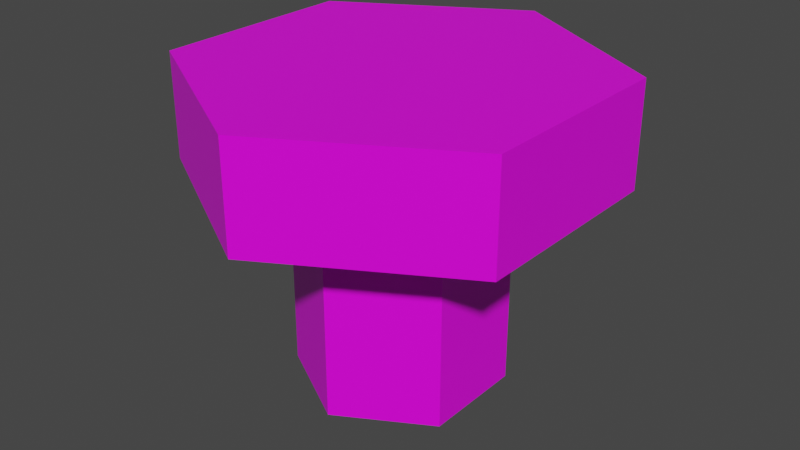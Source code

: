 # Source: Model_0.blend  (saved by Blender 2.80.75; exported with 4.5.12 LTS)
import bpy
from mathutils import Matrix  # noqa: F401  (used for matrix-valued properties, if any)

bpy.ops.wm.read_factory_settings(use_empty=True)
scene = bpy.context.scene
scene.name = 'Scene'

# ---- images (referenced by path relative to the original .blend; pixels are not part of the script)
import os
ASSET_DIR = os.environ.get("B2B_ASSET_DIR", "")  # directory of the original .blend (textures are referenced by path, not embedded)
HERE = os.path.dirname(os.path.abspath(__file__))  # packed textures are extracted next to this script under _unpacked/

def load_image(name, relpath, width, height, colorspace="sRGB"):
    """Load a texture the original file referenced (path relative to the .blend, or extracted next to this script)."""
    p = next((c for c in (os.path.join(HERE, relpath), os.path.join(ASSET_DIR, relpath)) if relpath and os.path.exists(c)), "")
    if p:
        img = bpy.data.images.load(p, check_existing=True)
        img.name = name
    else:  # same state as the original file: an image datablock whose file is absent (Cycles renders it pink)
        img = bpy.data.images.new(name, width, height)
        img.source = "FILE"
        img.filepath = "//" + (relpath or name)
    img.colorspace_settings.name = colorspace
    return img
img_copper_png = load_image('Copper.png', 'Copper.png', 1024, 1024, 'sRGB')

# ---- materials (node trees are filled in below, after node groups)
mat_material = bpy.data.materials.new('Material')
mat_material.alpha_threshold = 0.0
mat_material.use_transparent_shadow = False
mat_material.line_color = (0.0, 0.0, 0.0, 1.0)

# ---- node groups
ng_auto_smooth = bpy.data.node_groups.new('Auto Smooth', 'GeometryNodeTree')
_s = ng_auto_smooth.interface.new_socket(name='Geometry', in_out='OUTPUT', socket_type='NodeSocketGeometry')
_s = ng_auto_smooth.interface.new_socket(name='Geometry', in_out='INPUT', socket_type='NodeSocketGeometry')
_s = ng_auto_smooth.interface.new_socket(name='Angle', in_out='INPUT', socket_type='NodeSocketFloat')
_s.subtype = 'ANGLE'
_s.min_value = 0.0
_s.max_value = 3.142
ng_auto_smooth.is_modifier = True
_N = ng_auto_smooth.nodes; _L = ng_auto_smooth.links
n0 = _N.new('NodeGroupOutput'); n0.name = 'Group Output'; n0.location = (480, -100)
n1 = _N.new('NodeGroupInput'); n1.name = 'Group Input'; n1.location = (-420, -300)
n2 = _N.new('NodeGroupInput'); n2.name = 'Group Input.001'; n2.location = (-60, -100)
n3 = _N.new('GeometryNodeSetShadeSmooth'); n3.name = 'Set Shade Smooth'; n3.location = (120, -100)
n3.domain = 'EDGE'
n4 = _N.new('GeometryNodeSetShadeSmooth'); n4.name = 'Set Shade Smooth.001'; n4.location = (300, -100)
n5 = _N.new('GeometryNodeInputMeshEdgeAngle'); n5.name = 'Edge Angle'; n5.location = (-420, -220)
n6 = _N.new('GeometryNodeInputEdgeSmooth'); n6.name = 'Is Edge Smooth'; n6.location = (-60, -160)
n7 = _N.new('GeometryNodeInputShadeSmooth'); n7.name = 'Is Face Smooth'; n7.location = (-240, -340)
n8 = _N.new('FunctionNodeBooleanMath'); n8.name = 'Boolean Math'; n8.location = (-60, -220)
n9 = _N.new('FunctionNodeCompare'); n9.name = 'Compare'; n9.location = (-240, -180)
n9.operation = 'LESS_EQUAL'
_L.new(n5.outputs[0], n9.inputs[0])
_L.new(n4.outputs[0], n0.inputs[0])
_L.new(n1.outputs[1], n9.inputs[1])
_L.new(n9.outputs[0], n8.inputs[0])
_L.new(n7.outputs[0], n8.inputs[1])
_L.new(n2.outputs[0], n3.inputs[0])
_L.new(n6.outputs[0], n3.inputs[1])
_L.new(n3.outputs[0], n4.inputs[0])
_L.new(n8.outputs[0], n3.inputs[2])
n0.is_active_output = True

# ---- material node trees
mat_material.use_nodes = True; mat_material.node_tree.nodes.clear()
_N = mat_material.node_tree.nodes; _L = mat_material.node_tree.links
n0 = _N.new('ShaderNodeOutputMaterial'); n0.name = 'Material Output'; n0.location = (300, 300)
n1 = _N.new('ShaderNodeBsdfPrincipled'); n1.name = 'Principled BSDF'; n1.location = (10, 300)
n1.distribution = 'GGX'
n1.subsurface_method = 'BURLEY'
n1.inputs[2].default_value = 0.4
n1.inputs[3].default_value = 1.45
n1.inputs[27].default_value = (0.0, 0.0, 0.0, 1.0)
n1.inputs[28].default_value = 1.0
n2 = _N.new('ShaderNodeTexImage'); n2.name = 'Image Texture'; n2.location = (-280, 280)
n2.image = img_copper_png
_L.new(n1.outputs[0], n0.inputs[0])
_L.new(n2.outputs[0], n1.inputs[0])
n0.is_active_output = True

# ---- world
world_world = bpy.data.worlds.new('World'); scene.world = world_world
world_world.use_nodes = True; world_world.node_tree.nodes.clear()
_N = world_world.node_tree.nodes; _L = world_world.node_tree.links
n0 = _N.new('ShaderNodeOutputWorld'); n0.name = 'World Output'; n0.location = (300, 300)
n1 = _N.new('ShaderNodeBackground'); n1.name = 'Background'; n1.location = (10, 300)
n1.inputs[0].default_value = (0.05088, 0.05088, 0.05088, 1.0)
_L.new(n1.outputs[0], n0.inputs[0])
n0.is_active_output = True
world_world.color = (0.05088, 0.05088, 0.05088)
world_world.use_sun_shadow = False
world_world.sun_shadow_jitter_overblur = 0.0

# ---- meshes
me_cube = bpy.data.meshes.new('Cube')
me_cube.from_pydata([(0.0, 0.5, -1.25), (0.0, 0.5, -0.25), (0.0, 1.0, 0.25), (0.433, 0.25, -0.25), (0.866, 0.5, 0.25), (0.866, -0.5, 0.25), (-4.371e-08, -0.5, -0.25), (-8.742e-08, -1.0, 0.25), (-0.866, -0.5, 0.25), (-0.866, 0.5, 0.25), (0.433, 0.25, -1.25), (0.433, -0.25, -1.25), (0.433, -0.25, -0.25), (-4.371e-08, -0.5, -1.25), (-0.433, -0.25, -1.25), (-0.433, -0.25, -0.25), (-0.433, 0.25, -1.25), (-0.433, 0.25, -0.25), (0.0, 1.0, -0.25), (0.866, 0.5, -0.25), (0.866, -0.5, -0.25), (-8.742e-08, -1.0, -0.25), (-0.866, -0.5, -0.25), (-0.866, 0.5, -0.25)], [], [(18, 2, 4, 19), (13, 6, 15, 14), (19, 4, 5, 20), (0, 10, 11, 13, 14, 16), (11, 12, 6, 13), (20, 5, 7, 21), (16, 17, 1, 0), (10, 3, 12, 11), (21, 7, 8, 22), (4, 2, 9, 8, 7, 5), (0, 1, 3, 10), (22, 8, 9, 23), (14, 15, 17, 16), (23, 9, 2, 18), (3, 1, 18, 19), (12, 3, 19, 20), (6, 12, 20, 21), (15, 6, 21, 22), (17, 15, 22, 23), (1, 17, 23, 18)])
me_cube.polygons.foreach_set('use_smooth', [True] * 20)
_k = set([(0, 1), (0, 10), (0, 16), (1, 3), (1, 17), (2, 4), (2, 9), (2, 18), (3, 10), (3, 12), (4, 5), (4, 19), (5, 7), (5, 20), (6, 12), (6, 13), (6, 15), (7, 8), (7, 21), (8, 9), (8, 22), (9, 23), (10, 11), (11, 12), (11, 13), (13, 14), (14, 15), (14, 16), (15, 17), (16, 17), (18, 19), (18, 23), (19, 20), (20, 21), (21, 22), (22, 23)])
me_cube.attributes.new('sharp_edge', 'BOOLEAN', 'EDGE').data.foreach_set('value', [ (min(e.vertices), max(e.vertices)) in _k for e in me_cube.edges])
_uv = me_cube.uv_layers.new(name='UVMap')
_uv.uv.foreach_set('vector', [0.25, 0.25, 0.25, 0.25, 0.25, 0.25, 0.25, 0.25, 0.25, 0.25, 0.25, 0.25, 0.25, 0.25, 0.25, 0.25, 0.25, 0.25, 0.25, 0.25, 0.25, 0.25, 0.25, 0.25, 0.25, 0.25, 0.25, 0.25, 0.25, 0.25, 0.25, 0.25, 0.25, 0.25, 0.25, 0.25, 0.25, 0.25, 0.25, 0.25, 0.25, 0.25, 0.25, 0.25, 0.25, 0.25, 0.25, 0.25, 0.25, 0.25, 0.25, 0.25, 0.25, 0.25, 0.25, 0.25, 0.25, 0.25, 0.25, 0.25, 0.25, 0.25, 0.25, 0.25, 0.25, 0.25, 0.25, 0.25, 0.25, 0.25, 0.25, 0.25, 0.25, 0.25, 0.25, 0.25, 0.25, 0.25, 0.25, 0.25, 0.25, 0.25, 0.25, 0.25, 0.25, 0.25, 0.25, 0.25, 0.25, 0.25, 0.25, 0.25, 0.25, 0.25, 0.25, 0.25, 0.25, 0.25, 0.25, 0.25, 0.25, 0.25, 0.25, 0.25, 0.25, 0.25, 0.25, 0.25, 0.25, 0.25, 0.25, 0.25, 0.25, 0.25, 0.25, 0.25, 0.25, 0.25, 0.25, 0.25, 0.25, 0.25, 0.25, 0.25, 0.25, 0.25, 0.25, 0.25, 0.25, 0.25, 0.25, 0.25, 0.25, 0.25, 0.25, 0.25, 0.25, 0.25, 0.25, 0.25, 0.25, 0.25, 0.25, 0.25, 0.25, 0.25, 0.25, 0.25, 0.25, 0.25, 0.25, 0.25, 0.25, 0.25, 0.25, 0.25, 0.25, 0.25, 0.25, 0.25, 0.25, 0.25, 0.25, 0.25, 0.25, 0.25, 0.25, 0.25])
me_cube.materials.append(mat_material)
me_cube.use_remesh_preserve_volume = False
me_cube.use_remesh_preserve_attributes = False
me_cube.use_mirror_vertex_groups = False
me_cube.update()

# ---- objects
ob_model_0 = bpy.data.objects.new('Model_0', me_cube)

# ---- transforms, parenting, visibility, modifiers, constraints
ob_model_0.location = (0.0, 0.0, 0.0)
ob_model_0.lock_rotations_4d = False
ob_model_0.empty_display_type = 'ARROWS'
ob_model_0.lineart.crease_threshold = 0.0
_m = ob_model_0.modifiers.new('Auto Smooth', 'NODES')
_m.node_group = ng_auto_smooth
_gi = [s.identifier for s in ng_auto_smooth.interface.items_tree if s.item_type == 'SOCKET' and s.in_out == 'INPUT']
_m[_gi[1]] = 0.5236  # Angle

# ---- collection membership
scene.collection.objects.link(ob_model_0)

# ---- scene / render settings (as saved in the file)
scene.frame_start = 1; scene.frame_end = 250; scene.frame_set(1)
scene.render.engine = 'BLENDER_EEVEE_NEXT'
scene.cycles.use_denoising = False
scene.cycles.samples = 128
scene.cycles.sampling_pattern = 'TABULATED_SOBOL'
scene.cycles.use_adaptive_sampling = False
scene.cycles.use_light_tree = False
scene.view_settings.view_transform = 'Filmic'
bpy.context.view_layer.update()

# ---- added for rendering (the .blend has no active camera and no usable light): camera, sun
cam_auto = bpy.data.cameras.new('AutoCamera')
cam_auto.lens = 50.0
cam_auto.sensor_width = 36.0
cam_auto.clip_end = 1000.0
ob_auto_camera = bpy.data.objects.new('AutoCamera', cam_auto)
scene.collection.objects.link(ob_auto_camera)
ob_auto_camera.location = (2.81396, -3.37675, 1.75117)
ob_auto_camera.rotation_euler = (1.09748, -7.21219e-08, 0.694738)
scene.camera = ob_auto_camera
light_auto_sun = bpy.data.lights.new('AutoSun', 'SUN')
light_auto_sun.energy = 3.0
light_auto_sun.angle = 0.0523599
ob_auto_sun = bpy.data.objects.new('AutoSun', light_auto_sun)
scene.collection.objects.link(ob_auto_sun)
ob_auto_sun.rotation_euler = (0.872665, 0.174533, 0.523599)
bpy.context.view_layer.update()
